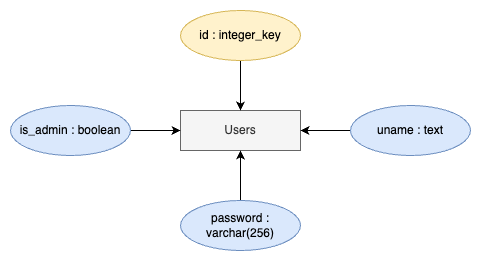

The diagram above was exported from draw.io. Its source (the exported page's mxGraphModel, read from the mxfile embedded in the PNG):
<mxGraphModel dx="520" dy="429" grid="1" gridSize="10" guides="1" tooltips="1" connect="1" arrows="1" fold="1" page="1" pageScale="1" pageWidth="850" pageHeight="1100" math="0" shadow="0">
  <root>
    <mxCell id="0" />
    <mxCell id="1" parent="0" />
    <mxCell id="hQE30HWg2briml2QPgb6-1" value="Users" style="rounded=0;whiteSpace=wrap;html=1;fillColor=#f5f5f5;fontColor=#333333;strokeColor=#666666;" vertex="1" parent="1">
      <mxGeometry x="280" y="280" width="120" height="40" as="geometry" />
    </mxCell>
    <mxCell id="hQE30HWg2briml2QPgb6-7" style="edgeStyle=orthogonalEdgeStyle;rounded=0;orthogonalLoop=1;jettySize=auto;html=1;entryX=0.5;entryY=0;entryDx=0;entryDy=0;" edge="1" parent="1" source="hQE30HWg2briml2QPgb6-2" target="hQE30HWg2briml2QPgb6-1">
      <mxGeometry relative="1" as="geometry" />
    </mxCell>
    <mxCell id="hQE30HWg2briml2QPgb6-2" value="id : integer_key" style="ellipse;whiteSpace=wrap;html=1;fillColor=#fff2cc;strokeColor=#d6b656;" vertex="1" parent="1">
      <mxGeometry x="280" y="180" width="120" height="50" as="geometry" />
    </mxCell>
    <mxCell id="hQE30HWg2briml2QPgb6-10" style="edgeStyle=orthogonalEdgeStyle;rounded=0;orthogonalLoop=1;jettySize=auto;html=1;entryX=1;entryY=0.5;entryDx=0;entryDy=0;" edge="1" parent="1" source="hQE30HWg2briml2QPgb6-3" target="hQE30HWg2briml2QPgb6-1">
      <mxGeometry relative="1" as="geometry" />
    </mxCell>
    <mxCell id="hQE30HWg2briml2QPgb6-3" value="uname : text" style="ellipse;whiteSpace=wrap;html=1;fillColor=#dae8fc;strokeColor=#6c8ebf;" vertex="1" parent="1">
      <mxGeometry x="450" y="275" width="120" height="50" as="geometry" />
    </mxCell>
    <mxCell id="hQE30HWg2briml2QPgb6-9" style="edgeStyle=orthogonalEdgeStyle;rounded=0;orthogonalLoop=1;jettySize=auto;html=1;entryX=0.5;entryY=1;entryDx=0;entryDy=0;" edge="1" parent="1" source="hQE30HWg2briml2QPgb6-5" target="hQE30HWg2briml2QPgb6-1">
      <mxGeometry relative="1" as="geometry" />
    </mxCell>
    <mxCell id="hQE30HWg2briml2QPgb6-5" value="password : varchar(256)" style="ellipse;whiteSpace=wrap;html=1;fillColor=#dae8fc;strokeColor=#6c8ebf;" vertex="1" parent="1">
      <mxGeometry x="280" y="370" width="120" height="50" as="geometry" />
    </mxCell>
    <mxCell id="hQE30HWg2briml2QPgb6-8" style="edgeStyle=orthogonalEdgeStyle;rounded=0;orthogonalLoop=1;jettySize=auto;html=1;entryX=0;entryY=0.5;entryDx=0;entryDy=0;" edge="1" parent="1" source="hQE30HWg2briml2QPgb6-6" target="hQE30HWg2briml2QPgb6-1">
      <mxGeometry relative="1" as="geometry" />
    </mxCell>
    <mxCell id="hQE30HWg2briml2QPgb6-6" value="is_admin : boolean" style="ellipse;whiteSpace=wrap;html=1;fillColor=#dae8fc;strokeColor=#6c8ebf;" vertex="1" parent="1">
      <mxGeometry x="110" y="275" width="120" height="50" as="geometry" />
    </mxCell>
  </root>
</mxGraphModel>